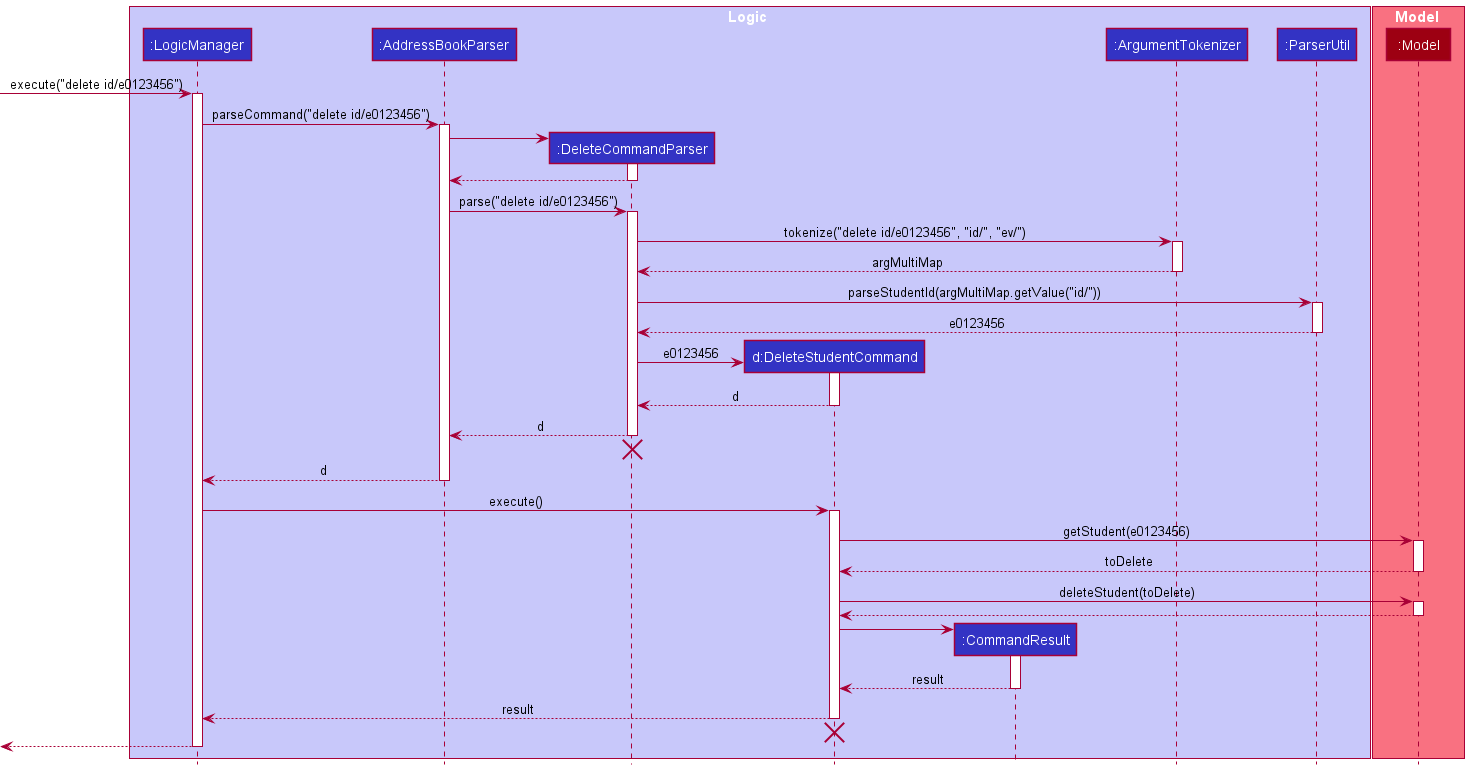

The diagram above was rendered by PlantUML. Its source (embedded in the PNG):
@startuml
!include style.puml

box Logic LOGIC_COLOR_T1
participant ":LogicManager" as LogicManager LOGIC_COLOR
participant ":AddressBookParser" as AddressBookParser LOGIC_COLOR
participant ":DeleteCommandParser" as DeleteCommandParser LOGIC_COLOR
participant "d:DeleteStudentCommand" as DeleteStudentCommand LOGIC_COLOR
participant ":CommandResult" as CommandResult LOGIC_COLOR
participant ":ArgumentTokenizer" as ArgumentTokenizer LOGIC_COLOR
participant ":ParserUtil" as ParserUtil LOGIC_COLOR
end box

box Model MODEL_COLOR_T1
participant ":Model" as Model MODEL_COLOR
end box

[-> LogicManager : execute("delete id/e0123456")
activate LogicManager

LogicManager -> AddressBookParser : parseCommand("delete id/e0123456")
activate AddressBookParser

create DeleteCommandParser
AddressBookParser -> DeleteCommandParser
activate DeleteCommandParser

DeleteCommandParser --> AddressBookParser
deactivate DeleteCommandParser

AddressBookParser -> DeleteCommandParser : parse("delete id/e0123456")
activate DeleteCommandParser

DeleteCommandParser -> ArgumentTokenizer: tokenize("delete id/e0123456", "id/", "ev/")
activate ArgumentTokenizer

ArgumentTokenizer --> DeleteCommandParser: argMultiMap
deactivate ArgumentTokenizer

DeleteCommandParser -> ParserUtil:parseStudentId(argMultiMap.getValue("id/"))
activate ParserUtil

ParserUtil --> DeleteCommandParser: e0123456
deactivate ParserUtil

create DeleteStudentCommand
DeleteCommandParser -> DeleteStudentCommand : e0123456
activate DeleteStudentCommand

DeleteStudentCommand --> DeleteCommandParser : d
deactivate DeleteStudentCommand

DeleteCommandParser --> AddressBookParser : d
deactivate DeleteCommandParser
'Hidden arrow to position the destroy marker below the end of the activation bar.
DeleteCommandParser -[hidden]-> AddressBookParser
destroy DeleteCommandParser

AddressBookParser --> LogicManager : d
deactivate AddressBookParser

LogicManager -> DeleteStudentCommand : execute()
activate DeleteStudentCommand

DeleteStudentCommand -> Model : getStudent(e0123456)
activate Model

Model --> DeleteStudentCommand : toDelete
deactivate Model

DeleteStudentCommand -> Model : deleteStudent(toDelete)
activate Model

Model --> DeleteStudentCommand
deactivate Model

create CommandResult
DeleteStudentCommand -> CommandResult
activate CommandResult

CommandResult --> DeleteStudentCommand : result
deactivate CommandResult

DeleteStudentCommand --> LogicManager : result
deactivate DeleteStudentCommand
'Hidden arrow to position the destroy marker below the end of the activation bar.
DeleteStudentCommand -[hidden]-> LogicManager
destroy DeleteStudentCommand

[<--LogicManager
deactivate LogicManager
@enduml